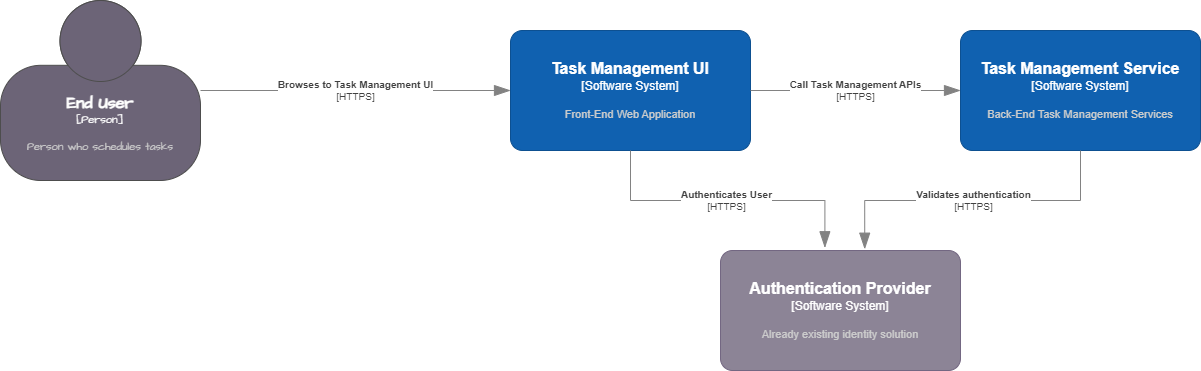

The diagram above was exported from draw.io. Its source (the exported page's mxGraphModel, read from the mxfile embedded in the PNG):
<mxGraphModel dx="1726" dy="1013" grid="1" gridSize="10" guides="1" tooltips="1" connect="1" arrows="1" fold="1" page="1" pageScale="1" pageWidth="850" pageHeight="1100" math="0" shadow="0">
  <root>
    <mxCell id="0" />
    <mxCell id="1" parent="0" />
    <object placeholders="1" c4Name="End User" c4Type="Person" c4Description="Person who schedules tasks" label="&lt;font style=&quot;font-size: 16px&quot;&gt;&lt;b&gt;%c4Name%&lt;/b&gt;&lt;/font&gt;&lt;div&gt;[%c4Type%]&lt;/div&gt;&lt;br&gt;&lt;div&gt;&lt;font style=&quot;font-size: 11px&quot;&gt;&lt;font color=&quot;#cccccc&quot;&gt;%c4Description%&lt;/font&gt;&lt;/div&gt;" id="3">
      <mxCell style="html=1;fontSize=11;dashed=0;whiteSpace=wrap;fillColor=#6C6477;strokeColor=#4D4D4D;fontColor=#ffffff;shape=mxgraph.c4.person2;align=center;metaEdit=1;points=[[0.5,0,0],[1,0.5,0],[1,0.75,0],[0.75,1,0],[0.5,1,0],[0.25,1,0],[0,0.75,0],[0,0.5,0]];resizable=0;hachureGap=4;fontFamily=Architects Daughter;fontSource=https%3A%2F%2Ffonts.googleapis.com%2Fcss%3Ffamily%3DArchitects%2BDaughter;rounded=1;" parent="1" vertex="1">
        <mxGeometry x="40" y="100" width="200" height="180" as="geometry" />
      </mxCell>
    </object>
    <object placeholders="1" c4Name="Task Management UI" c4Type="Software System" c4Description="Front-End Web Application" label="&lt;font style=&quot;font-size: 16px&quot;&gt;&lt;b&gt;%c4Name%&lt;/b&gt;&lt;/font&gt;&lt;div&gt;[%c4Type%]&lt;/div&gt;&lt;br&gt;&lt;div&gt;&lt;font style=&quot;font-size: 11px&quot;&gt;&lt;font color=&quot;#cccccc&quot;&gt;%c4Description%&lt;/font&gt;&lt;/div&gt;" id="4">
      <mxCell style="rounded=1;whiteSpace=wrap;html=1;labelBackgroundColor=none;fillColor=#1061B0;fontColor=#ffffff;align=center;arcSize=10;strokeColor=#0D5091;metaEdit=1;resizable=0;points=[[0.25,0,0],[0.5,0,0],[0.75,0,0],[1,0.25,0],[1,0.5,0],[1,0.75,0],[0.75,1,0],[0.5,1,0],[0.25,1,0],[0,0.75,0],[0,0.5,0],[0,0.25,0]];" parent="1" vertex="1">
        <mxGeometry x="550" y="130" width="240" height="120" as="geometry" />
      </mxCell>
    </object>
    <object placeholders="1" c4Name="Task Management Service" c4Type="Software System" c4Description="Back-End Task Management Services" label="&lt;font style=&quot;font-size: 16px&quot;&gt;&lt;b&gt;%c4Name%&lt;/b&gt;&lt;/font&gt;&lt;div&gt;[%c4Type%]&lt;/div&gt;&lt;br&gt;&lt;div&gt;&lt;font style=&quot;font-size: 11px&quot;&gt;&lt;font color=&quot;#cccccc&quot;&gt;%c4Description%&lt;/font&gt;&lt;/div&gt;" id="5">
      <mxCell style="rounded=1;whiteSpace=wrap;html=1;labelBackgroundColor=none;fillColor=#1061B0;fontColor=#ffffff;align=center;arcSize=10;strokeColor=#0D5091;metaEdit=1;resizable=0;points=[[0.25,0,0],[0.5,0,0],[0.75,0,0],[1,0.25,0],[1,0.5,0],[1,0.75,0],[0.75,1,0],[0.5,1,0],[0.25,1,0],[0,0.75,0],[0,0.5,0],[0,0.25,0]];" parent="1" vertex="1">
        <mxGeometry x="1000" y="130" width="240" height="120" as="geometry" />
      </mxCell>
    </object>
    <object placeholders="1" c4Type="Relationship" c4Technology="HTTPS" c4Description="Browses to Task Management UI" label="&lt;div style=&quot;text-align: left&quot;&gt;&lt;div style=&quot;text-align: center&quot;&gt;&lt;b&gt;%c4Description%&lt;/b&gt;&lt;/div&gt;&lt;div style=&quot;text-align: center&quot;&gt;[%c4Technology%]&lt;/div&gt;&lt;/div&gt;" id="6">
      <mxCell style="endArrow=blockThin;html=1;fontSize=10;fontColor=#404040;strokeWidth=1;endFill=1;strokeColor=#828282;elbow=vertical;metaEdit=1;endSize=14;startSize=14;jumpStyle=arc;jumpSize=16;rounded=0;edgeStyle=orthogonalEdgeStyle;" parent="1" source="3" target="4" edge="1">
        <mxGeometry width="240" relative="1" as="geometry">
          <mxPoint x="340" y="350" as="sourcePoint" />
          <mxPoint x="580" y="350" as="targetPoint" />
        </mxGeometry>
      </mxCell>
    </object>
    <object placeholders="1" c4Name="Authentication Provider" c4Type="Software System" c4Description="Already existing identity solution" label="&lt;font style=&quot;font-size: 16px&quot;&gt;&lt;b&gt;%c4Name%&lt;/b&gt;&lt;/font&gt;&lt;div&gt;[%c4Type%]&lt;/div&gt;&lt;br&gt;&lt;div&gt;&lt;font style=&quot;font-size: 11px&quot;&gt;&lt;font color=&quot;#cccccc&quot;&gt;%c4Description%&lt;/font&gt;&lt;/div&gt;" id="7">
      <mxCell style="rounded=1;whiteSpace=wrap;html=1;labelBackgroundColor=none;fillColor=#8C8496;fontColor=#ffffff;align=center;arcSize=10;strokeColor=#736782;metaEdit=1;resizable=0;points=[[0.25,0,0],[0.5,0,0],[0.75,0,0],[1,0.25,0],[1,0.5,0],[1,0.75,0],[0.75,1,0],[0.5,1,0],[0.25,1,0],[0,0.75,0],[0,0.5,0],[0,0.25,0]];" parent="1" vertex="1">
        <mxGeometry x="760" y="350" width="240" height="120" as="geometry" />
      </mxCell>
    </object>
    <object placeholders="1" c4Type="Relationship" c4Technology="HTTPS" c4Description="Authenticates User" label="&lt;div style=&quot;text-align: left&quot;&gt;&lt;div style=&quot;text-align: center&quot;&gt;&lt;b&gt;%c4Description%&lt;/b&gt;&lt;/div&gt;&lt;div style=&quot;text-align: center&quot;&gt;[%c4Technology%]&lt;/div&gt;&lt;/div&gt;" id="9">
      <mxCell style="endArrow=blockThin;html=1;fontSize=10;fontColor=#404040;strokeWidth=1;endFill=1;strokeColor=#828282;elbow=vertical;metaEdit=1;endSize=14;startSize=14;jumpStyle=arc;jumpSize=16;rounded=0;edgeStyle=orthogonalEdgeStyle;entryX=0.435;entryY=-0.023;entryDx=0;entryDy=0;entryPerimeter=0;" parent="1" source="4" target="7" edge="1">
        <mxGeometry width="240" relative="1" as="geometry">
          <mxPoint x="250" y="200" as="sourcePoint" />
          <mxPoint x="560.0000000000002" y="200" as="targetPoint" />
        </mxGeometry>
      </mxCell>
    </object>
    <object placeholders="1" c4Type="Relationship" c4Technology="HTTPS" c4Description="Validates authentication" label="&lt;div style=&quot;text-align: left&quot;&gt;&lt;div style=&quot;text-align: center&quot;&gt;&lt;b&gt;%c4Description%&lt;/b&gt;&lt;/div&gt;&lt;div style=&quot;text-align: center&quot;&gt;[%c4Technology%]&lt;/div&gt;&lt;/div&gt;" id="10">
      <mxCell style="endArrow=blockThin;html=1;fontSize=10;fontColor=#404040;strokeWidth=1;endFill=1;strokeColor=#828282;elbow=vertical;metaEdit=1;endSize=14;startSize=14;jumpStyle=arc;jumpSize=16;rounded=0;edgeStyle=orthogonalEdgeStyle;entryX=0.601;entryY=-0.011;entryDx=0;entryDy=0;entryPerimeter=0;" parent="1" source="5" target="7" edge="1">
        <mxGeometry width="240" relative="1" as="geometry">
          <mxPoint x="680" y="260" as="sourcePoint" />
          <mxPoint x="880" y="390" as="targetPoint" />
        </mxGeometry>
      </mxCell>
    </object>
    <object placeholders="1" c4Type="Relationship" c4Technology="HTTPS" c4Description="Call Task Management APIs" label="&lt;div style=&quot;text-align: left&quot;&gt;&lt;div style=&quot;text-align: center&quot;&gt;&lt;b&gt;%c4Description%&lt;/b&gt;&lt;/div&gt;&lt;div style=&quot;text-align: center&quot;&gt;[%c4Technology%]&lt;/div&gt;&lt;/div&gt;" id="12">
      <mxCell style="endArrow=blockThin;html=1;fontSize=10;fontColor=#404040;strokeWidth=1;endFill=1;strokeColor=#828282;elbow=vertical;metaEdit=1;endSize=14;startSize=14;jumpStyle=arc;jumpSize=16;rounded=0;edgeStyle=orthogonalEdgeStyle;" edge="1" parent="1" source="4" target="5">
        <mxGeometry width="240" relative="1" as="geometry">
          <mxPoint x="250" y="200" as="sourcePoint" />
          <mxPoint x="560" y="200" as="targetPoint" />
        </mxGeometry>
      </mxCell>
    </object>
  </root>
</mxGraphModel>